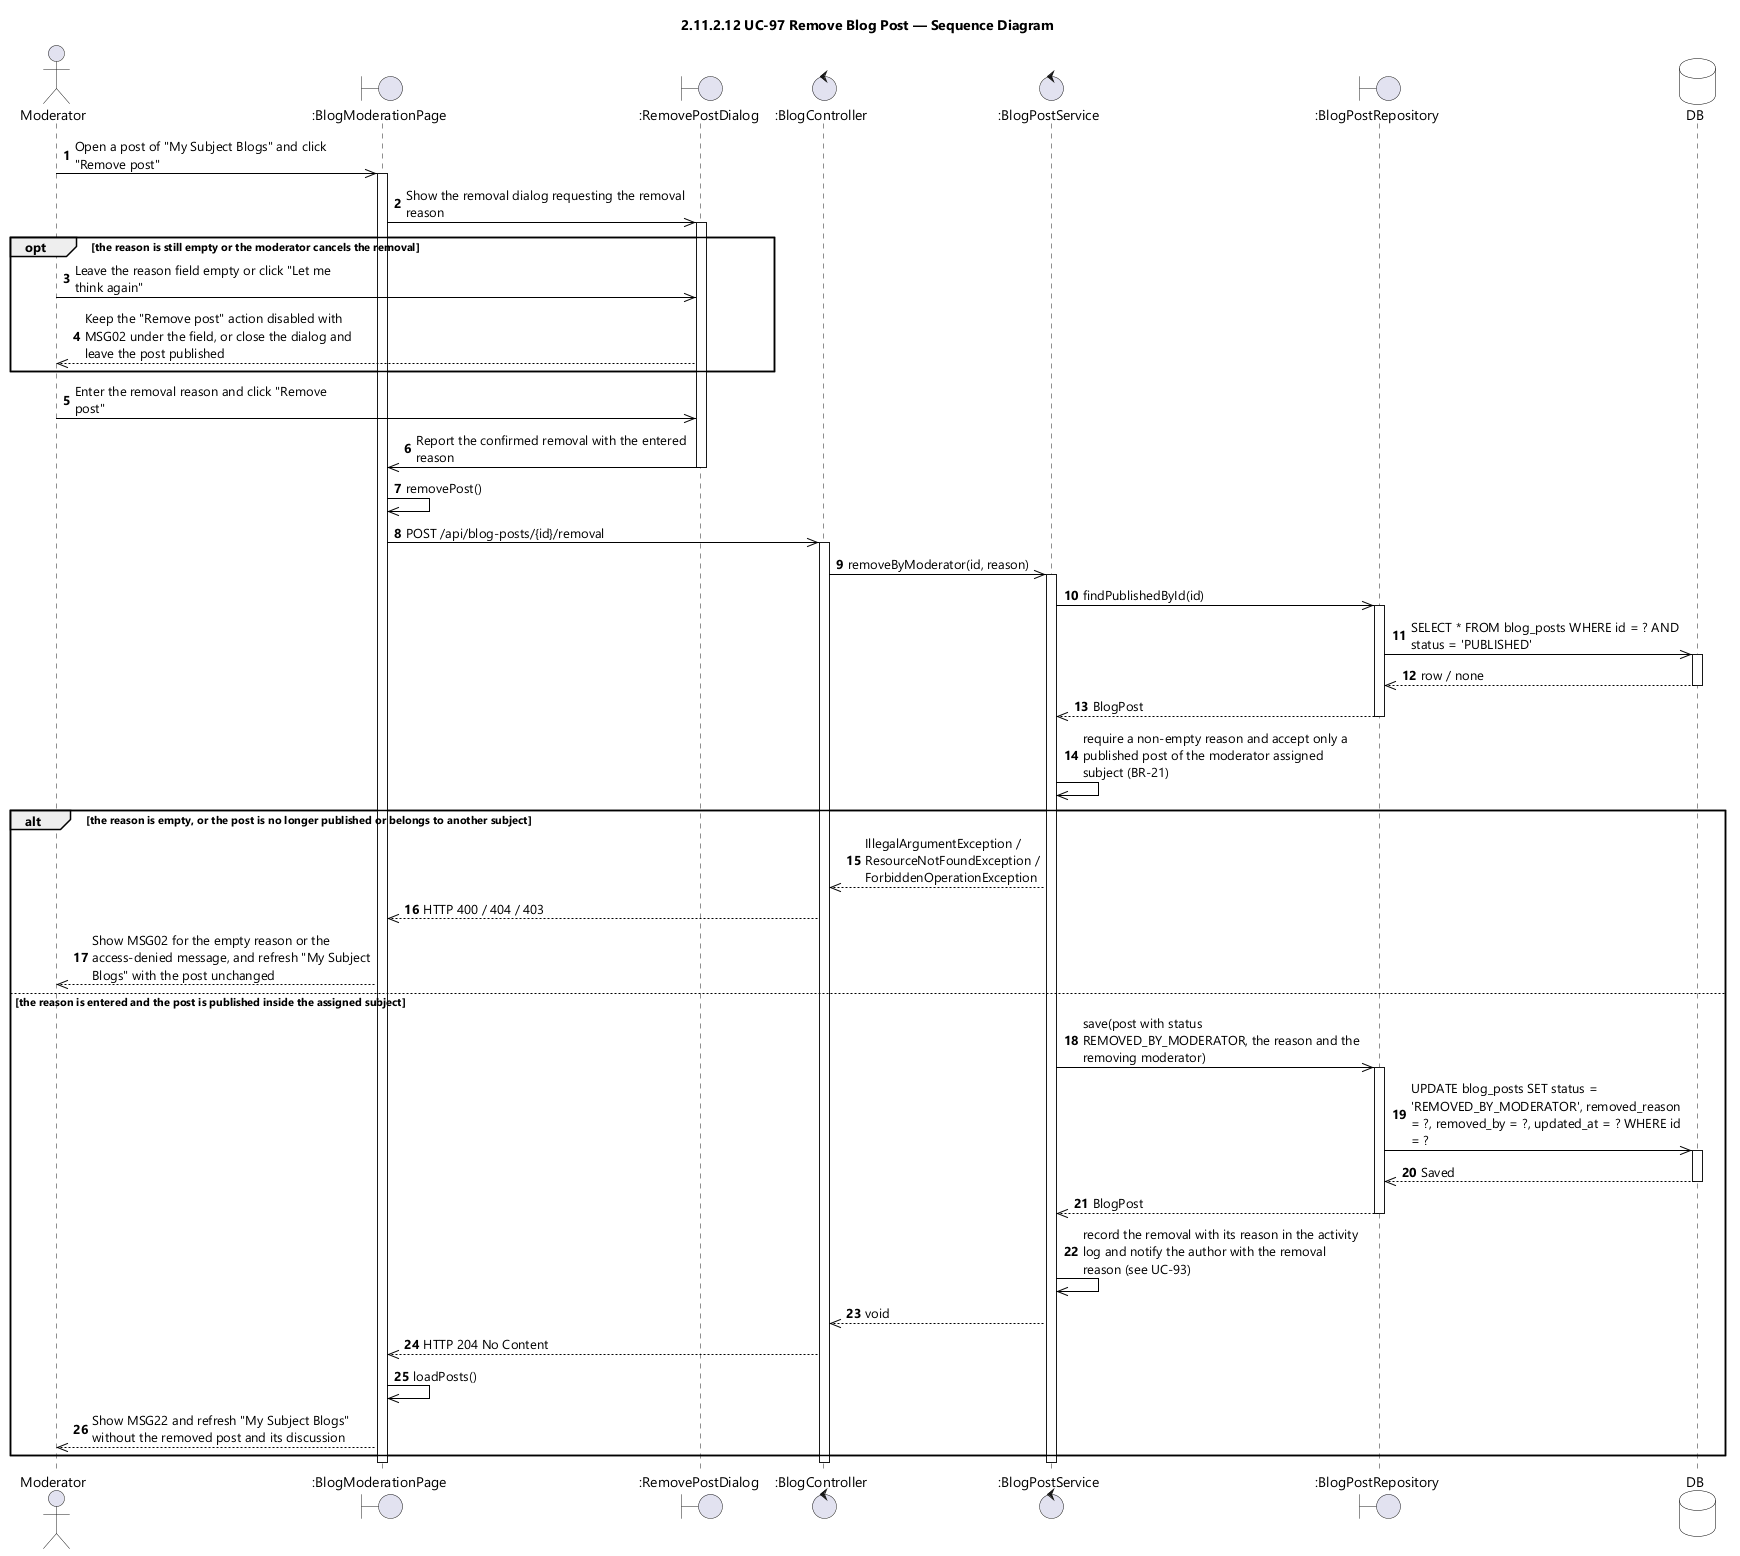

The diagram above was rendered by PlantUML. Its source (embedded in the PNG):
@startuml UC-97 Remove Blog Post - Sequence Diagram (icon)
skinparamlocked dpi 96
skinparam defaultFontName "Segoe UI"
skinparam shadowing false
skinparam ParticipantBackgroundColor #FFFFFF
skinparam ParticipantBorderColor #000000
skinparam DatabaseBackgroundColor #FFFFFF
skinparam DatabaseBorderColor #000000
skinparam ArrowColor #000000
skinparam sequenceMessageAlign left
skinparam maxMessageSize 280
title 2.11.2.12 UC-97 Remove Blog Post — Sequence Diagram

actor Moderator
boundary ":BlogModerationPage" as UI
boundary ":RemovePostDialog" as DIALOG
control ":BlogController" as CTL
control ":BlogPostService" as SVC
boundary ":BlogPostRepository" as POSTS
database DB

autonumber
Moderator ->> UI : Open a post of "My Subject Blogs" and click "Remove post"
activate UI
UI ->> DIALOG : Show the removal dialog requesting the removal reason
activate DIALOG

opt the reason is still empty or the moderator cancels the removal
  Moderator ->> DIALOG : Leave the reason field empty or click "Let me think again"
  DIALOG -->> Moderator : Keep the "Remove post" action disabled with MSG02 under the field, or close the dialog and leave the post published
end

Moderator ->> DIALOG : Enter the removal reason and click "Remove post"
DIALOG ->> UI : Report the confirmed removal with the entered reason
deactivate DIALOG
UI ->> UI : removePost()
UI ->> CTL : POST /api/blog-posts/{id}/removal
activate CTL
CTL ->> SVC : removeByModerator(id, reason)
activate SVC
SVC ->> POSTS : findPublishedById(id)
activate POSTS
POSTS ->> DB : SELECT * FROM blog_posts WHERE id = ? AND status = 'PUBLISHED'
activate DB
DB -->> POSTS : row / none
deactivate DB
POSTS -->> SVC : BlogPost
deactivate POSTS
SVC ->> SVC : require a non-empty reason and accept only a published post of the moderator assigned subject (BR-21)

alt the reason is empty, or the post is no longer published or belongs to another subject
  SVC -->> CTL : IllegalArgumentException / ResourceNotFoundException / ForbiddenOperationException
  CTL -->> UI : HTTP 400 / 404 / 403
  UI -->> Moderator : Show MSG02 for the empty reason or the access-denied message, and refresh "My Subject Blogs" with the post unchanged
else the reason is entered and the post is published inside the assigned subject
  SVC ->> POSTS : save(post with status REMOVED_BY_MODERATOR, the reason and the removing moderator)
  activate POSTS
  POSTS ->> DB : UPDATE blog_posts SET status = 'REMOVED_BY_MODERATOR', removed_reason = ?, removed_by = ?, updated_at = ? WHERE id = ?
  activate DB
  DB -->> POSTS : Saved
  deactivate DB
  POSTS -->> SVC : BlogPost
  deactivate POSTS
  SVC ->> SVC : record the removal with its reason in the activity log and notify the author with the removal reason (see UC-93)
  SVC -->> CTL : void
  CTL -->> UI : HTTP 204 No Content
  UI ->> UI : loadPosts()
  UI -->> Moderator : Show MSG22 and refresh "My Subject Blogs" without the removed post and its discussion
end
deactivate SVC
deactivate CTL
deactivate UI
@enduml